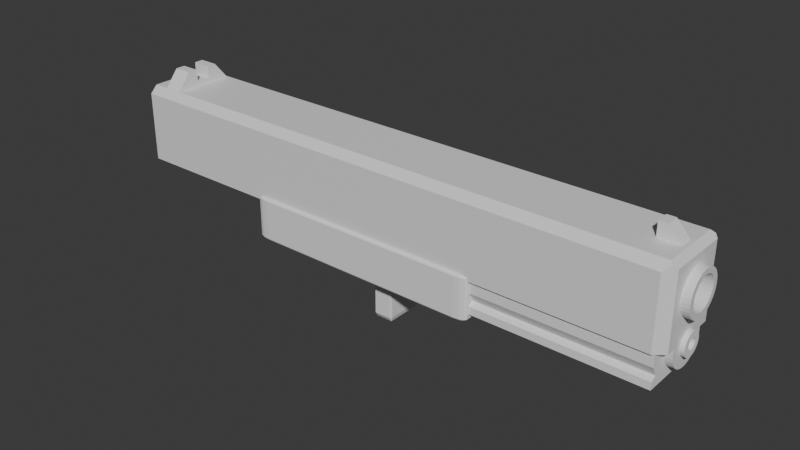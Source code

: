 # Source: glockv3.blend  (saved by Blender 4.3.34; exported with 4.5.12 LTS)
import bpy
from mathutils import Matrix  # noqa: F401  (used for matrix-valued properties, if any)

bpy.ops.wm.read_factory_settings(use_empty=True)
scene = bpy.context.scene
scene.name = 'Scene'

# ---- collections
col_collection = bpy.data.collections.new('Collection'); scene.collection.children.link(col_collection)

# ---- materials (node trees are filled in below, after node groups)
mat_material = bpy.data.materials.new('Material')
mat_material.alpha_threshold = 0.0
mat_material.roughness = 0.5
mat_material.line_color = (0.0, 0.0, 0.0, 1.0)

# ---- material node trees
mat_material.use_nodes = True; mat_material.node_tree.nodes.clear()
_N = mat_material.node_tree.nodes; _L = mat_material.node_tree.links
n0 = _N.new('ShaderNodeOutputMaterial'); n0.name = 'Material Output'; n0.location = (300, 300)
n1 = _N.new('ShaderNodeBsdfPrincipled'); n1.name = 'Principled BSDF'; n1.location = (10, 300)
n1.inputs[3].default_value = 1.45
_L.new(n1.outputs[0], n0.inputs[0])
n0.is_active_output = True

# ---- world
world_world = bpy.data.worlds.new('World'); scene.world = world_world
world_world.use_nodes = True; world_world.node_tree.nodes.clear()
_N = world_world.node_tree.nodes; _L = world_world.node_tree.links
n0 = _N.new('ShaderNodeOutputWorld'); n0.name = 'World Output'; n0.location = (300, 300)
n1 = _N.new('ShaderNodeBackground'); n1.name = 'Background'; n1.location = (10, 300)
n1.inputs[0].default_value = (0.05088, 0.05088, 0.05088, 1.0)
_L.new(n1.outputs[0], n0.inputs[0])
n0.is_active_output = True
world_world.color = (0.05088, 0.05088, 0.05088)
world_world.sun_shadow_jitter_overblur = 0.0

# ---- meshes
me_cylinder = bpy.data.meshes.new('Cylinder')
me_cylinder.from_pydata([(7.451e-09, 1.0, -1.0), (-0.009774, 0.7301, -0.5357), (7.451e-09, 1.0, 1.0), (0.1951, 0.9808, -1.0), (0.134, 0.716, -0.5357), (0.1951, 0.9808, 1.0), (0.3827, 0.9239, -1.0), (0.2722, 0.6741, -0.5357), (0.3827, 0.9239, 1.0), (0.5556, 0.8315, -1.0), (0.3996, 0.606, -0.5357), (0.5556, 0.8315, 1.0), (0.7071, 0.7071, -1.0), (0.5112, 0.5143, -0.5357), (0.7071, 0.7071, 1.0), (0.8315, 0.5556, -1.0), (0.6029, 0.4027, -0.5357), (0.8315, 0.5556, 1.0), (0.9239, 0.3827, -1.0), (0.671, 0.2753, -0.5357), (0.9239, 0.3827, 1.0), (0.9808, 0.1951, -1.0), (0.7129, 0.1371, -0.5357), (0.9808, 0.1951, 1.0), (1.0, 0.0, -1.0), (0.727, -0.006667, -0.5357), (1.0, 0.0, 1.0), (0.9808, -0.1951, -1.0), (0.7129, -0.1504, -0.5357), (0.9808, -0.1951, 1.0), (0.671, -0.2886, -0.5357), (0.9239, -0.3827, -1.0), (0.9239, -0.3827, 1.0), (0.8315, -0.5556, -1.0), (0.6029, -0.416, -0.5357), (0.8315, -0.5556, 1.0), (0.7071, -0.7071, -1.0), (0.5112, -0.5277, -0.5357), (0.7071, -0.7071, 1.0), (0.5556, -0.8315, -1.0), (0.3996, -0.6193, -0.5357), (0.5556, -0.8315, 1.0), (0.3827, -0.9239, -1.0), (0.2722, -0.6874, -0.5357), (0.3827, -0.9239, 1.0), (0.134, -0.7293, -0.5357), (0.1951, -0.9808, -1.0), (0.1951, -0.9808, 1.0), (7.451e-09, -1.0, -1.0), (-0.009774, -0.7435, -0.5357), (7.451e-09, -1.0, 1.0), (-0.1951, -0.9808, -1.0), (-0.1535, -0.7293, -0.5357), (-0.1951, -0.9808, 1.0), (-0.3827, -0.9239, -1.0), (-0.2917, -0.6874, -0.5357), (-0.3827, -0.9239, 1.0), (-0.5556, -0.8315, -1.0), (-0.4191, -0.6193, -0.5357), (-0.5556, -0.8315, 1.0), (-0.7071, -0.7071, -1.0), (-0.5308, -0.5277, -0.5357), (-0.7071, -0.7071, 1.0), (-0.8315, -0.5556, -1.0), (-0.6224, -0.416, -0.5357), (-0.8315, -0.5556, 1.0), (-0.9239, -0.3827, -1.0), (-0.6905, -0.2886, -0.5357), (-0.9239, -0.3827, 1.0), (-0.9808, -0.1951, -1.0), (-0.7324, -0.1504, -0.5357), (-0.9808, -0.1951, 1.0), (-1.0, 0.0, -1.0), (-0.7466, -0.006667, -0.5357), (-1.0, 0.0, 1.0), (-0.9808, 0.1951, -1.0), (-0.7324, 0.1371, -0.5357), (-0.9808, 0.1951, 1.0), (-0.9239, 0.3827, -1.0), (-0.6905, 0.2753, -0.5357), (-0.9239, 0.3827, 1.0), (-0.8315, 0.5556, -1.0), (-0.6224, 0.4027, -0.5357), (-0.8315, 0.5556, 1.0), (-0.7071, 0.7071, -1.0), (-0.5308, 0.5143, -0.5357), (-0.7071, 0.7071, 1.0), (-0.5556, 0.8315, -1.0), (-0.4191, 0.606, -0.5357), (-0.5556, 0.8315, 1.0), (-0.3827, 0.9239, -1.0), (-0.2917, 0.6741, -0.5357), (-0.3827, 0.9239, 1.0), (-0.1951, 0.9808, -1.0), (-0.1535, 0.716, -0.5357), (-0.1951, 0.9808, 1.0), (-0.4191, 0.606, 1.0), (-0.2917, 0.6741, 1.0), (-0.1535, 0.716, 1.0), (-0.7324, -0.1504, 1.0), (-0.6224, -0.416, 1.0), (-0.6905, -0.2886, 1.0), (0.134, -0.7293, 1.0), (0.3996, -0.6193, 1.0), (0.2722, -0.6874, 1.0), (0.6029, 0.4027, 1.0), (0.7129, 0.1371, 1.0), (0.671, 0.2753, 1.0), (-0.7466, -0.006667, 1.0), (-0.7324, 0.1371, 1.0), (-0.5308, -0.5277, 1.0), (-0.6224, 0.4027, 1.0), (-0.6905, 0.2753, 1.0), (-0.5308, 0.5143, 1.0), (-0.4191, -0.6193, 1.0), (-0.2917, -0.6874, 1.0), (-0.009774, 0.7301, 1.0), (0.2722, 0.6741, 1.0), (0.134, 0.716, 1.0), (-0.1535, -0.7293, 1.0), (-0.009774, -0.7435, 1.0), (0.3996, 0.606, 1.0), (0.6029, -0.416, 1.0), (0.7129, -0.1504, 1.0), (0.727, -0.006667, 1.0), (0.5112, -0.5277, 1.0), (0.671, -0.2886, 1.0), (0.5112, 0.5143, 1.0), (2.11, 1.812, -1.535), (-0.009774, 0.7368, -0.5357), (2.11, -1.812, -1.535), (-1.514, -1.462, -1.537), (0.134, 0.7227, -0.5357), (-1.16, -1.812, -1.537), (-1.514, 1.432, -1.537), (0.2722, 0.6807, -0.5357), (-1.095, 1.812, -1.537), (-1.468, 1.479, -1.537), (0.3996, 0.6126, -0.5357), (1.946, -1.812, 0.9243), (-1.324, -1.812, 0.9224), (0.5112, 0.521, -0.5357), (1.943, -1.437, 0.9661), (1.946, 1.812, 0.9277), (0.6029, 0.4094, -0.5357), (1.943, 1.421, 0.9661), (-1.259, 1.812, 0.9259), (0.671, 0.282, -0.5357), (-1.679, 1.432, 0.935), (-1.679, -1.462, 0.935), (0.7129, 0.1437, -0.5357), (-1.432, -1.437, 0.9641), (-1.432, 1.421, 0.9641), (0.727, 6.767e-07, -0.5357), (-1.565, -1.576, 0.9485), (0.7129, -0.1437, -0.5357), (-1.633, 1.479, 0.9404), (-1.546, 1.558, 0.9507), (0.671, -0.282, -0.5357), (0.6029, -0.4094, -0.5357), (0.5112, -0.521, -0.5357), (0.3996, -0.6126, -0.5357), (0.2722, -0.6807, -0.5357), (0.134, -0.7227, -0.5357), (-0.009774, -0.7368, -0.5357), (-0.1535, -0.7227, -0.5357), (-0.2917, -0.6807, -0.5357), (-0.4191, -0.6126, -0.5357), (-0.5308, -0.521, -0.5357), (-0.6224, -0.4094, -0.5357), (-0.6905, -0.282, -0.5357), (-0.7324, -0.1437, -0.5357), (-0.7466, 8.748e-07, -0.5357), (-0.7324, 0.1437, -0.5357), (-0.6905, 0.282, -0.5357), (-0.6224, 0.4094, -0.5357), (-0.5308, 0.521, -0.5357), (-0.4191, 0.6126, -0.5357), (-0.2917, 0.6807, -0.5357), (-0.1535, 0.7227, -0.5357), (-0.009774, -0.7368, 0.9649), (0.134, -0.7227, 0.965), (-0.1535, -0.7227, 0.9648), (0.3996, -0.6126, 0.9652), (-0.2917, -0.6807, 0.9648), (0.2722, -0.6807, 0.9651), (-0.4191, -0.6126, 0.9647), (0.671, -0.282, 0.9653), (0.6029, -0.4094, 0.9653), (0.727, -1.493e-06, 0.9654), (0.671, 0.282, 0.9653), (0.7129, 0.1437, 0.9653), (0.7129, -0.1437, 0.9653), (0.5112, -0.521, 0.9652), (-0.5308, -0.521, 0.9646), (-0.6905, -0.282, 0.9645), (-0.6224, -0.4094, 0.9646), (-0.7324, -0.1437, 0.9645), (-0.7324, 0.1437, 0.9645), (-0.7466, -1.294e-06, 0.9645), (-0.6905, 0.282, 0.9645), (0.5112, 0.521, 0.9652), (-0.4191, 0.6126, 0.9647), (0.3996, 0.6126, 0.9652), (-0.5308, 0.521, 0.9646), (-0.009774, 0.7368, 0.9649), (-0.1535, 0.7227, 0.9648), (0.2722, 0.6807, 0.9651), (0.134, 0.7227, 0.965), (-0.2917, 0.6807, 0.9648), (0.6029, 0.4094, 0.9653), (-0.6224, 0.4094, 0.9646), (2.243, 0.9968, -0.3626), (2.18, 0.9968, 0.9659), (2.438, 0.9777, -0.3625), (2.374, 0.9777, 0.966), (2.625, 0.9209, -0.3624), (2.561, 0.9209, 0.966), (2.797, 0.8288, -0.3623), (2.734, 0.8288, 0.9661), (2.948, 0.7048, -0.3623), (2.885, 0.7048, 0.9662), (3.072, 0.5538, -0.3622), (3.009, 0.5538, 0.9662), (3.164, 0.3815, -0.3622), (3.101, 0.3815, 0.9663), (3.221, 0.1945, -0.3621), (3.157, 0.1945, 0.9663), (3.24, -7.34e-07, -0.3621), (3.176, -7.338e-07, 0.9663), (3.221, -0.1945, -0.3621), (3.157, -0.1945, 0.9663), (3.164, -0.3815, -0.3622), (3.101, -0.3815, 0.9663), (3.072, -0.5538, -0.3622), (3.009, -0.5538, 0.9662), (2.948, -0.7049, -0.3623), (2.885, -0.7049, 0.9662), (2.797, -0.8288, -0.3623), (2.734, -0.8288, 0.9661), (2.625, -0.9209, -0.3624), (2.561, -0.9209, 0.966), (2.438, -0.9777, -0.3625), (2.374, -0.9777, 0.966), (2.243, -0.9968, -0.3626), (2.18, -0.9968, 0.9659), (2.049, -0.9777, -0.3626), (1.985, -0.9777, 0.9658), (1.862, -0.9209, -0.3627), (1.798, -0.9209, 0.9657), (1.69, -0.8288, -0.3628), (1.626, -0.8288, 0.9657), (1.539, -0.7049, -0.3629), (1.475, -0.7049, 0.9656), (1.415, -0.5538, -0.3629), (1.351, -0.5538, 0.9655), (1.323, -0.3815, -0.3629), (1.259, -0.3815, 0.9655), (1.266, -0.1945, -0.363), (1.202, -0.1945, 0.9655), (1.247, -7.328e-07, -0.363), (1.183, -7.326e-07, 0.9655), (1.266, 0.1945, -0.363), (1.202, 0.1945, 0.9655), (1.323, 0.3815, -0.3629), (1.259, 0.3815, 0.9655), (1.415, 0.5538, -0.3629), (1.351, 0.5538, 0.9655), (1.539, 0.7048, -0.3629), (1.475, 0.7048, 0.9656), (1.69, 0.8288, -0.3628), (1.626, 0.8288, 0.9657), (1.862, 0.9209, -0.3627), (1.798, 0.9209, 0.9657), (2.049, 0.9777, -0.3626), (1.985, 0.9777, 0.9658), (2.268, -0.9973, -0.3398), (1.561, -0.9973, -0.3402), (2.268, 0.9973, -0.3398), (1.561, 0.9973, -0.3402), (2.18, -0.9973, 0.9657), (1.474, -0.9973, 0.9653), (2.18, 0.9973, 0.9657), (1.474, 0.9973, 0.9653)], [], [(0, 2, 5, 3), (3, 5, 8, 6), (6, 8, 11, 9), (9, 11, 14, 12), (12, 14, 17, 15), (15, 17, 20, 18), (18, 20, 23, 21), (21, 23, 26, 24), (24, 26, 29, 27), (27, 29, 32, 31), (31, 32, 35, 33), (33, 35, 38, 36), (36, 38, 41, 39), (39, 41, 44, 42), (42, 44, 47, 46), (46, 47, 50, 48), (48, 50, 53, 51), (51, 53, 56, 54), (54, 56, 59, 57), (57, 59, 62, 60), (60, 62, 65, 63), (63, 65, 68, 66), (66, 68, 71, 69), (69, 71, 74, 72), (72, 74, 77, 75), (75, 77, 80, 78), (78, 80, 83, 81), (81, 83, 86, 84), (84, 86, 89, 87), (87, 89, 92, 90), (101, 68, 65, 62, 59, 56, 115, 114, 110, 100), (115, 56, 53, 50, 47, 44, 41, 38, 35, 32, 29, 26, 23, 20, 17, 14, 11, 8, 5, 2, 95, 92, 89, 86, 83, 80, 77, 74, 71, 68, 101, 99, 108, 109, 112, 111, 113, 96, 97, 98, 116, 118, 117, 121, 127, 105, 107, 106, 124, 123, 126, 122, 125, 103, 104, 102, 120, 119), (90, 92, 95, 93), (93, 95, 2, 0), (93, 0, 3, 6, 9, 12, 15, 18, 21, 24, 27, 31, 33, 36, 39, 42, 46, 48, 51, 54, 57, 60, 63, 66, 69, 72, 75, 78, 81, 84, 87, 90), (1, 4, 118, 116), (118, 4, 7, 117), (117, 7, 10, 121), (121, 10, 13, 127), (13, 16, 105, 127), (16, 19, 107, 105), (19, 22, 106, 107), (22, 25, 124, 106), (25, 28, 123, 124), (28, 30, 126, 123), (30, 34, 122, 126), (34, 37, 125, 122), (37, 40, 103, 125), (40, 43, 104, 103), (43, 45, 102, 104), (45, 49, 120, 102), (49, 52, 119, 120), (52, 55, 115, 119), (55, 58, 114, 115), (58, 61, 110, 114), (110, 61, 64, 100), (100, 64, 67, 101), (101, 67, 70, 99), (99, 70, 73, 108), (108, 73, 76, 109), (109, 76, 79, 112), (112, 79, 82, 111), (111, 82, 85, 113), (113, 85, 88, 96), (96, 88, 91, 97), (97, 91, 94, 98), (98, 94, 1, 116), (70, 67, 64, 61, 58, 55, 52, 49, 45, 43, 40, 37, 34, 30, 28, 25, 22, 19, 16, 13, 10, 7, 4, 1, 94, 91, 88, 85, 82, 79, 76, 73), (134, 131, 149, 148), (133, 130, 139, 140), (137, 136, 128, 130, 133, 131, 134), (143, 145, 142, 139, 130, 128), (194, 151, 142, 145, 152, 204, 202, 209, 206, 205, 208, 207, 203, 201, 210, 190, 191, 189, 192, 187, 188, 193, 183, 185, 181, 180, 182, 184, 186), (204, 152, 151, 194, 196, 195, 197, 199, 198, 200, 211), (143, 128, 136, 146), (149, 131, 133, 140, 154), (156, 137, 134, 148), (156, 157, 146, 136, 137), (151, 154, 140, 139, 142), (157, 152, 145, 143, 146), (156, 148, 149, 154, 151, 152, 157), (129, 132, 208, 205), (132, 135, 207, 208), (135, 138, 203, 207), (138, 141, 201, 203), (141, 144, 210, 201), (144, 147, 190, 210), (147, 150, 191, 190), (150, 153, 189, 191), (153, 155, 192, 189), (155, 158, 187, 192), (158, 159, 188, 187), (159, 160, 193, 188), (160, 161, 183, 193), (161, 162, 185, 183), (162, 163, 181, 185), (163, 164, 180, 181), (164, 165, 182, 180), (165, 166, 184, 182), (166, 167, 186, 184), (167, 168, 194, 186), (168, 169, 196, 194), (169, 170, 195, 196), (170, 171, 197, 195), (171, 172, 199, 197), (172, 173, 198, 199), (173, 174, 200, 198), (174, 175, 211, 200), (175, 176, 204, 211), (176, 177, 202, 204), (177, 178, 209, 202), (178, 179, 206, 209), (179, 129, 205, 206), (171, 170, 169, 168, 167, 166, 165, 164, 163, 162, 161, 160, 159, 158, 155, 153, 150, 147, 144, 141, 138, 135, 132, 129, 179, 178, 177, 176, 175, 174, 173, 172), (212, 213, 215, 214), (214, 215, 217, 216), (216, 217, 219, 218), (218, 219, 221, 220), (220, 221, 223, 222), (222, 223, 225, 224), (224, 225, 227, 226), (226, 227, 229, 228), (228, 229, 231, 230), (230, 231, 233, 232), (232, 233, 235, 234), (234, 235, 237, 236), (236, 237, 239, 238), (238, 239, 241, 240), (240, 241, 243, 242), (242, 243, 245, 244), (244, 245, 247, 246), (246, 247, 249, 248), (248, 249, 251, 250), (250, 251, 253, 252), (252, 253, 255, 254), (254, 255, 257, 256), (256, 257, 259, 258), (258, 259, 261, 260), (260, 261, 263, 262), (262, 263, 265, 264), (264, 265, 267, 266), (266, 267, 269, 268), (268, 269, 271, 270), (270, 271, 273, 272), (215, 213, 275, 273, 271, 269, 267, 265, 263, 261, 259, 257, 255, 253, 251, 249, 247, 245, 243, 241, 239, 237, 235, 233, 231, 229, 227, 225, 223, 221, 219, 217), (272, 273, 275, 274), (274, 275, 213, 212), (212, 214, 216, 218, 220, 222, 224, 226, 228, 230, 232, 234, 236, 238, 240, 242, 244, 246, 248, 250, 252, 254, 256, 258, 260, 262, 264, 266, 268, 270, 272, 274), (276, 277, 279, 278), (278, 279, 283, 282), (282, 283, 281, 280), (280, 281, 277, 276), (278, 282, 280, 276), (283, 279, 277, 281)])
_uv = me_cylinder.uv_layers.new(name='UVMap')
_uv.uv.foreach_set('vector', [1.0, 0.5, 1.0, 1.0, 0.9688, 1.0, 0.9688, 0.5, 0.9688, 0.5, 0.9688, 1.0, 0.9375, 1.0, 0.9375, 0.5, 0.9375, 0.5, 0.9375, 1.0, 0.9062, 1.0, 0.9062, 0.5, 0.9062, 0.5, 0.9062, 1.0, 0.875, 1.0, 0.875, 0.5, 0.875, 0.5, 0.875, 1.0, 0.8438, 1.0, 0.8438, 0.5, 0.8438, 0.5, 0.8438, 1.0, 0.8125, 1.0, 0.8125, 0.5, 0.8125, 0.5, 0.8125, 1.0, 0.7812, 1.0, 0.7812, 0.5, 0.7812, 0.5, 0.7812, 1.0, 0.75, 1.0, 0.75, 0.5, 0.75, 0.5, 0.75, 1.0, 0.7188, 1.0, 0.7188, 0.5, 0.7188, 0.5, 0.7188, 1.0, 0.6875, 1.0, 0.6875, 0.5, 0.6875, 0.5, 0.6875, 1.0, 0.6562, 1.0, 0.6562, 0.5, 0.6562, 0.5, 0.6562, 1.0, 0.625, 1.0, 0.625, 0.5, 0.625, 0.5, 0.625, 1.0, 0.5938, 1.0, 0.5938, 0.5, 0.5938, 0.5, 0.5938, 1.0, 0.5625, 1.0, 0.5625, 0.5, 0.5625, 0.5, 0.5625, 1.0, 0.5312, 1.0, 0.5312, 0.5, 0.5312, 0.5, 0.5312, 1.0, 0.5, 1.0, 0.5, 0.5, 0.5, 0.5, 0.5, 1.0, 0.4688, 1.0, 0.4688, 0.5, 0.4688, 0.5, 0.4688, 1.0, 0.4375, 1.0, 0.4375, 0.5, 0.4375, 0.5, 0.4375, 1.0, 0.4062, 1.0, 0.4062, 0.5, 0.4062, 0.5, 0.4062, 1.0, 0.375, 1.0, 0.375, 0.5, 0.375, 0.5, 0.375, 1.0, 0.3438, 1.0, 0.3438, 0.5, 0.3438, 0.5, 0.3438, 1.0, 0.3125, 1.0, 0.3125, 0.5, 0.3125, 0.5, 0.3125, 1.0, 0.2812, 1.0, 0.2812, 0.5, 0.2812, 0.5, 0.2812, 1.0, 0.25, 1.0, 0.25, 0.5, 0.25, 0.5, 0.25, 1.0, 0.2188, 1.0, 0.2188, 0.5, 0.2188, 0.5, 0.2188, 1.0, 0.1875, 1.0, 0.1875, 0.5, 0.1875, 0.5, 0.1875, 1.0, 0.1562, 1.0, 0.1562, 0.5, 0.1562, 0.5, 0.1562, 1.0, 0.125, 1.0, 0.125, 0.5, 0.125, 0.5, 0.125, 1.0, 0.09375, 1.0, 0.09375, 0.5, 0.09375, 0.5, 0.09375, 1.0, 0.0625, 1.0, 0.0625, 0.5, 0.08428, 0.1807, 0.02827, 0.1582, 0.05045, 0.1167, 0.08029, 0.08029, 0.1167, 0.05045, 0.1582, 0.02827, 0.18, 0.08503, 0.1494, 0.1014, 0.1226, 0.1234, 0.1006, 0.1502, 0.18, 0.08503, 0.1582, 0.02827, 0.2032, 0.01461, 0.25, 0.01, 0.2968, 0.01461, 0.3418, 0.02827, 0.3833, 0.05045, 0.4197, 0.08029, 0.4496, 0.1167, 0.4717, 0.1582, 0.4854, 0.2032, 0.49, 0.25, 0.4854, 0.2968, 0.4717, 0.3418, 0.4496, 0.3833, 0.4197, 0.4197, 0.3833, 0.4496, 0.3418, 0.4717, 0.2968, 0.4854, 0.25, 0.49, 0.2032, 0.4854, 0.1582, 0.4717, 0.1167, 0.4496, 0.08029, 0.4197, 0.05045, 0.3833, 0.02827, 0.3418, 0.01461, 0.2968, 0.01, 0.25, 0.01461, 0.2032, 0.02827, 0.1582, 0.08428, 0.1807, 0.07422, 0.2139, 0.07082, 0.2484, 0.07422, 0.2829, 0.08428, 0.3161, 0.1006, 0.3466, 0.1226, 0.3734, 0.1494, 0.3954, 0.18, 0.4118, 0.2132, 0.4218, 0.2477, 0.4252, 0.2822, 0.4218, 0.3153, 0.4118, 0.3459, 0.3954, 0.3727, 0.3734, 0.3947, 0.3466, 0.411, 0.3161, 0.4211, 0.2829, 0.4245, 0.2484, 0.4211, 0.2139, 0.411, 0.1807, 0.3947, 0.1502, 0.3727, 0.1234, 0.3459, 0.1014, 0.3153, 0.08503, 0.2822, 0.07496, 0.2477, 0.07156, 0.2132, 0.07496, 0.0625, 0.5, 0.0625, 1.0, 0.03125, 1.0, 0.03125, 0.5, 0.03125, 0.5, 0.03125, 1.0, 0.0, 1.0, 0.0, 0.5, 0.7032, 0.4854, 0.75, 0.49, 0.7968, 0.4854, 0.8418, 0.4717, 0.8833, 0.4496, 0.9197, 0.4197, 0.9496, 0.3833, 0.9717, 0.3418, 0.9854, 0.2968, 0.99, 0.25, 0.9854, 0.2032, 0.9717, 0.1582, 0.9496, 0.1167, 0.9197, 0.08029, 0.8833, 0.05045, 0.8418, 0.02827, 0.7968, 0.01461, 0.75, 0.01, 0.7032, 0.01461, 0.6582, 0.02827, 0.6167, 0.05045, 0.5803, 0.08029, 0.5504, 0.1167, 0.5283, 0.1582, 0.5146, 0.2032, 0.51, 0.25, 0.5146, 0.2968, 0.5283, 0.3418, 0.5504, 0.3833, 0.5803, 0.4197, 0.6167, 0.4496, 0.6582, 0.4717, 1.0, 0.5, 0.9688, 0.5, 0.9688, 0.9931, 1.0, 0.9931, 0.9688, 0.9931, 0.9688, 0.5, 0.9375, 0.5, 0.9375, 0.9931, 0.9375, 0.9931, 0.9375, 0.5, 0.9062, 0.5, 0.9062, 0.9931, 0.9062, 0.9931, 0.9062, 0.5, 0.875, 0.5, 0.875, 0.9931, 0.875, 0.5, 0.8438, 0.5, 0.8438, 0.9931, 0.875, 0.9931, 0.8438, 0.5, 0.8125, 0.5, 0.8125, 0.9931, 0.8438, 0.9931, 0.8125, 0.5, 0.7812, 0.5, 0.7812, 0.9931, 0.8125, 0.9931, 0.7812, 0.5, 0.75, 0.5, 0.75, 0.9931, 0.7812, 0.9931, 0.75, 0.5, 0.7188, 0.5, 0.7188, 0.9931, 0.75, 0.9931, 0.7188, 0.5, 0.6875, 0.5, 0.6875, 0.9931, 0.7188, 0.9931, 0.6875, 0.5, 0.6562, 0.5, 0.6562, 0.9931, 0.6875, 0.9931, 0.6562, 0.5, 0.625, 0.5, 0.625, 0.9931, 0.6562, 0.9931, 0.625, 0.5, 0.5938, 0.5, 0.5938, 0.9931, 0.625, 0.9931, 0.5938, 0.5, 0.5625, 0.5, 0.5625, 0.9931, 0.5938, 0.9931, 0.5625, 0.5, 0.5312, 0.5, 0.5312, 0.9931, 0.5625, 0.9931, 0.5312, 0.5, 0.5, 0.5, 0.5, 0.9931, 0.5312, 0.9931, 0.5, 0.5, 0.4688, 0.5, 0.4688, 0.9931, 0.5, 0.9931, 0.4688, 0.5, 0.4375, 0.5, 0.4375, 0.9931, 0.4688, 0.9931, 0.4375, 0.5, 0.4062, 0.5, 0.4062, 0.9931, 0.4375, 0.9931, 0.4062, 0.5, 0.375, 0.5, 0.375, 0.9931, 0.4062, 0.9931, 0.375, 0.9931, 0.375, 0.5, 0.3438, 0.5, 0.3438, 0.9931, 0.3438, 0.9931, 0.3438, 0.5, 0.3125, 0.5, 0.3125, 0.9931, 0.3125, 0.9931, 0.3125, 0.5, 0.2812, 0.5, 0.2812, 0.9931, 0.2812, 0.9931, 0.2812, 0.5, 0.25, 0.5, 0.25, 0.9931, 0.25, 0.9931, 0.25, 0.5, 0.2188, 0.5, 0.2188, 0.9931, 0.2188, 0.9931, 0.2188, 0.5, 0.1875, 0.5, 0.1875, 0.9931, 0.1875, 0.9931, 0.1875, 0.5, 0.1562, 0.5, 0.1562, 0.9931, 0.1562, 0.9931, 0.1562, 0.5, 0.125, 0.5, 0.125, 0.9931, 0.125, 0.9931, 0.125, 0.5, 0.09375, 0.5, 0.09375, 0.9931, 0.09375, 0.9931, 0.09375, 0.5, 0.0625, 0.5, 0.0625, 0.9931, 0.0625, 0.9931, 0.0625, 0.5, 0.03125, 0.5, 0.03125, 0.9931, 0.03125, 0.9931, 0.03125, 0.5, 0.0, 0.5, 0.0, 0.9931, 0.5146, 0.2032, 0.5283, 0.1582, 0.5504, 0.1167, 0.5803, 0.08029, 0.6167, 0.05045, 0.6582, 0.02827, 0.7032, 0.01461, 0.75, 0.01, 0.7968, 0.01461, 0.8418, 0.02827, 0.8833, 0.05045, 0.9197, 0.08029, 0.9496, 0.1167, 0.9717, 0.1582, 0.9854, 0.2032, 0.99, 0.25, 0.9854, 0.2968, 0.9717, 0.3418, 0.9496, 0.3833, 0.9197, 0.4197, 0.8833, 0.4496, 0.8418, 0.4717, 0.7968, 0.4854, 0.75, 0.49, 0.7032, 0.4854, 0.6582, 0.4717, 0.6167, 0.4496, 0.5803, 0.4197, 0.5504, 0.3833, 0.5283, 0.3418, 0.5146, 0.2968, 0.51, 0.25, 0.875, 0.5262, 0.875, 0.7258, 0.6279, 0.7258, 0.6279, 0.5262, 0.6006, 1.0, 0.375, 1.0, 0.375, 0.7542, 0.6006, 0.7542, 0.6218, 0.227, 0.5961, 0.25, 0.375, 0.25, 0.375, 0.0, 0.6006, 0.0, 0.625, 0.02418, 0.625, 0.2238, 0.3712, 0.5, 0.375, 0.527, 0.375, 0.7241, 0.3708, 0.75, 0.125, 0.75, 0.125, 0.5, 0.5457, 0.6609, 0.6078, 0.7241, 0.375, 0.7241, 0.375, 0.527, 0.6078, 0.527, 0.5457, 0.5891, 0.538, 0.5827, 0.5292, 0.5781, 0.5196, 0.5752, 0.5097, 0.5742, 0.4998, 0.5752, 0.4903, 0.5781, 0.4815, 0.5827, 0.4738, 0.5891, 0.4674, 0.5968, 0.4628, 0.6056, 0.4599, 0.6151, 0.4589, 0.625, 0.4599, 0.6349, 0.4628, 0.6444, 0.4674, 0.6532, 0.4738, 0.6609, 0.4815, 0.6673, 0.4903, 0.6719, 0.4998, 0.6748, 0.5097, 0.6758, 0.5196, 0.6748, 0.5292, 0.6719, 0.538, 0.6673, 0.5457, 0.5891, 0.6078, 0.527, 0.6078, 0.7241, 0.5457, 0.6609, 0.552, 0.6532, 0.5567, 0.6444, 0.5596, 0.6349, 0.5605, 0.625, 0.5596, 0.6151, 0.5567, 0.6056, 0.552, 0.5968, 0.375, 0.4962, 0.375, 0.25, 0.5961, 0.25, 0.5961, 0.4962, 0.5319, 0.4407, 0.5319, 0.3034, 0.4976, 0.3034, 0.4976, 0.44, 0.5207, 0.4414, 0.316, 0.6539, 0.1784, 0.6539, 0.1784, 0.6584, 0.3157, 0.6584, 0.316, 0.6448, 0.3165, 0.6367, 0.3152, 0.6103, 0.1784, 0.6103, 0.1784, 0.6448, 0.5126, 0.5956, 0.5167, 0.5811, 0.5093, 0.5565, 0.4068, 0.5565, 0.4068, 0.5956, 0.5162, 0.4184, 0.5126, 0.4053, 0.4068, 0.4053, 0.4068, 0.4431, 0.5072, 0.4431, 0.3127, 0.523, 0.3076, 0.5262, 0.3076, 0.7258, 0.3203, 0.7337, 0.335, 0.7241, 0.335, 0.527, 0.3224, 0.5176, 1.0, 0.5, 0.9688, 0.5, 0.9688, 0.9819, 1.0, 0.9818, 0.9688, 0.5, 0.9375, 0.5, 0.9375, 0.9819, 0.9688, 0.9819, 0.9375, 0.5, 0.9062, 0.5, 0.9062, 0.9819, 0.9375, 0.9819, 0.9062, 0.5, 0.875, 0.5, 0.875, 0.9819, 0.9062, 0.9819, 0.875, 0.5, 0.8438, 0.5, 0.8438, 0.9819, 0.875, 0.9819, 0.8438, 0.5, 0.8125, 0.5, 0.8125, 0.982, 0.8438, 0.9819, 0.8125, 0.5, 0.7812, 0.5, 0.7812, 0.982, 0.8125, 0.982, 0.7812, 0.5, 0.75, 0.5, 0.75, 0.982, 0.7812, 0.982, 0.75, 0.5, 0.7188, 0.5, 0.7188, 0.982, 0.75, 0.982, 0.7188, 0.5, 0.6875, 0.5, 0.6875, 0.982, 0.7188, 0.982, 0.6875, 0.5, 0.6562, 0.5, 0.6562, 0.9819, 0.6875, 0.982, 0.6562, 0.5, 0.625, 0.5, 0.625, 0.9819, 0.6562, 0.9819, 0.625, 0.5, 0.5938, 0.5, 0.5938, 0.9819, 0.625, 0.9819, 0.5938, 0.5, 0.5625, 0.5, 0.5625, 0.9819, 0.5938, 0.9819, 0.5625, 0.5, 0.5312, 0.5, 0.5312, 0.9819, 0.5625, 0.9819, 0.5312, 0.5, 0.5, 0.5, 0.5, 0.9818, 0.5312, 0.9819, 0.5, 0.5, 0.4688, 0.5, 0.4688, 0.9818, 0.5, 0.9818, 0.4688, 0.5, 0.4375, 0.5, 0.4375, 0.9818, 0.4688, 0.9818, 0.4375, 0.5, 0.4062, 0.5, 0.4062, 0.9818, 0.4375, 0.9818, 0.4062, 0.5, 0.375, 0.5, 0.375, 0.9817, 0.4062, 0.9818, 0.375, 0.5, 0.3438, 0.5, 0.3438, 0.9817, 0.375, 0.9817, 0.3438, 0.5, 0.3125, 0.5, 0.3125, 0.9817, 0.3438, 0.9817, 0.3125, 0.5, 0.2812, 0.5, 0.2812, 0.9817, 0.3125, 0.9817, 0.2812, 0.5, 0.25, 0.5, 0.25, 0.9817, 0.2812, 0.9817, 0.25, 0.5, 0.2188, 0.5, 0.2188, 0.9817, 0.25, 0.9817, 0.2188, 0.5, 0.1875, 0.5, 0.1875, 0.9817, 0.2188, 0.9817, 0.1875, 0.5, 0.1562, 0.5, 0.1562, 0.9817, 0.1875, 0.9817, 0.1562, 0.5, 0.125, 0.5, 0.125, 0.9817, 0.1562, 0.9817, 0.125, 0.5, 0.09375, 0.5, 0.09375, 0.9818, 0.125, 0.9817, 0.09375, 0.5, 0.0625, 0.5, 0.0625, 0.9818, 0.09375, 0.9818, 0.0625, 0.5, 0.03125, 0.5, 0.03125, 0.9818, 0.0625, 0.9818, 0.03125, 0.5, 0.0, 0.5, 0.0, 0.9818, 0.03125, 0.9818, 0.5146, 0.2032, 0.5283, 0.1582, 0.5504, 0.1167, 0.5803, 0.08029, 0.6167, 0.05045, 0.6582, 0.02827, 0.7032, 0.01461, 0.75, 0.01, 0.7968, 0.01461, 0.8418, 0.02827, 0.8833, 0.05045, 0.9197, 0.08029, 0.9496, 0.1167, 0.9717, 0.1582, 0.9854, 0.2032, 0.99, 0.25, 0.9854, 0.2968, 0.9717, 0.3418, 0.9496, 0.3833, 0.9197, 0.4197, 0.8833, 0.4496, 0.8418, 0.4717, 0.7968, 0.4854, 0.75, 0.49, 0.7032, 0.4854, 0.6582, 0.4717, 0.6167, 0.4496, 0.5803, 0.4197, 0.5504, 0.3833, 0.5283, 0.3418, 0.5146, 0.2968, 0.51, 0.25, 1.0, 0.5, 1.0, 1.0, 0.9688, 1.0, 0.9688, 0.5, 0.9688, 0.5, 0.9688, 1.0, 0.9375, 1.0, 0.9375, 0.5, 0.9375, 0.5, 0.9375, 1.0, 0.9062, 1.0, 0.9062, 0.5, 0.9062, 0.5, 0.9062, 1.0, 0.875, 1.0, 0.875, 0.5, 0.875, 0.5, 0.875, 1.0, 0.8438, 1.0, 0.8438, 0.5, 0.8438, 0.5, 0.8438, 1.0, 0.8125, 1.0, 0.8125, 0.5, 0.8125, 0.5, 0.8125, 1.0, 0.7812, 1.0, 0.7812, 0.5, 0.7812, 0.5, 0.7812, 1.0, 0.75, 1.0, 0.75, 0.5, 0.75, 0.5, 0.75, 1.0, 0.7188, 1.0, 0.7188, 0.5, 0.7188, 0.5, 0.7188, 1.0, 0.6875, 1.0, 0.6875, 0.5, 0.6875, 0.5, 0.6875, 1.0, 0.6562, 1.0, 0.6562, 0.5, 0.6562, 0.5, 0.6562, 1.0, 0.625, 1.0, 0.625, 0.5, 0.625, 0.5, 0.625, 1.0, 0.5938, 1.0, 0.5938, 0.5, 0.5938, 0.5, 0.5938, 1.0, 0.5625, 1.0, 0.5625, 0.5, 0.5625, 0.5, 0.5625, 1.0, 0.5312, 1.0, 0.5312, 0.5, 0.5312, 0.5, 0.5312, 1.0, 0.5, 1.0, 0.5, 0.5, 0.5, 0.5, 0.5, 1.0, 0.4688, 1.0, 0.4688, 0.5, 0.4688, 0.5, 0.4688, 1.0, 0.4375, 1.0, 0.4375, 0.5, 0.4375, 0.5, 0.4375, 1.0, 0.4062, 1.0, 0.4062, 0.5, 0.4062, 0.5, 0.4062, 1.0, 0.375, 1.0, 0.375, 0.5, 0.375, 0.5, 0.375, 1.0, 0.3438, 1.0, 0.3438, 0.5, 0.3438, 0.5, 0.3438, 1.0, 0.3125, 1.0, 0.3125, 0.5, 0.3125, 0.5, 0.3125, 1.0, 0.2812, 1.0, 0.2812, 0.5, 0.2812, 0.5, 0.2812, 1.0, 0.25, 1.0, 0.25, 0.5, 0.25, 0.5, 0.25, 1.0, 0.2188, 1.0, 0.2188, 0.5, 0.2188, 0.5, 0.2188, 1.0, 0.1875, 1.0, 0.1875, 0.5, 0.1875, 0.5, 0.1875, 1.0, 0.1562, 1.0, 0.1562, 0.5, 0.1562, 0.5, 0.1562, 1.0, 0.125, 1.0, 0.125, 0.5, 0.125, 0.5, 0.125, 1.0, 0.09375, 1.0, 0.09375, 0.5, 0.09375, 0.5, 0.09375, 1.0, 0.0625, 1.0, 0.0625, 0.5, 0.2968, 0.4854, 0.25, 0.49, 0.2032, 0.4854, 0.1582, 0.4717, 0.1167, 0.4496, 0.08029, 0.4197, 0.05045, 0.3833, 0.02827, 0.3418, 0.01461, 0.2968, 0.01, 0.25, 0.01461, 0.2032, 0.02827, 0.1582, 0.05045, 0.1167, 0.08029, 0.08029, 0.1167, 0.05045, 0.1582, 0.02827, 0.2032, 0.01461, 0.25, 0.01, 0.2968, 0.01461, 0.3418, 0.02827, 0.3833, 0.05045, 0.4197, 0.08029, 0.4496, 0.1167, 0.4717, 0.1582, 0.4854, 0.2032, 0.49, 0.25, 0.4854, 0.2968, 0.4717, 0.3418, 0.4496, 0.3833, 0.4197, 0.4197, 0.3833, 0.4496, 0.3418, 0.4717, 0.0625, 0.5, 0.0625, 1.0, 0.03125, 1.0, 0.03125, 0.5, 0.03125, 0.5, 0.03125, 1.0, 0.0, 1.0, 0.0, 0.5, 0.75, 0.49, 0.7968, 0.4854, 0.8418, 0.4717, 0.8833, 0.4496, 0.9197, 0.4197, 0.9496, 0.3833, 0.9717, 0.3418, 0.9854, 0.2968, 0.99, 0.25, 0.9854, 0.2032, 0.9717, 0.1582, 0.9496, 0.1167, 0.9197, 0.08029, 0.8833, 0.05045, 0.8418, 0.02827, 0.7968, 0.01461, 0.75, 0.01, 0.7032, 0.01461, 0.6582, 0.02827, 0.6167, 0.05045, 0.5803, 0.08029, 0.5504, 0.1167, 0.5283, 0.1582, 0.5146, 0.2032, 0.51, 0.25, 0.5146, 0.2968, 0.5283, 0.3418, 0.5504, 0.3833, 0.5803, 0.4197, 0.6167, 0.4496, 0.6582, 0.4717, 0.7032, 0.4854, 0.375, 0.0, 0.625, 0.0, 0.625, 0.25, 0.375, 0.25, 0.375, 0.25, 0.625, 0.25, 0.625, 0.5, 0.375, 0.5, 0.375, 0.5, 0.625, 0.5, 0.625, 0.75, 0.375, 0.75, 0.375, 0.75, 0.625, 0.75, 0.625, 1.0, 0.375, 1.0, 0.125, 0.5, 0.375, 0.5, 0.375, 0.75, 0.125, 0.75, 0.625, 0.5, 0.875, 0.5, 0.875, 0.75, 0.625, 0.75])
me_cylinder.materials.append(mat_material)
me_cylinder.update()
me_cylinder_005 = bpy.data.meshes.new('Cylinder.005')
me_cylinder_005.from_pydata([(2.161e-07, 1.0, -1.0), (-0.001691, 0.4736, 0.2788), (2.161e-07, 1.0, 1.0), (0.1951, 0.9808, -1.0), (0.09071, 0.4645, 0.2788), (0.1951, 0.9808, 1.0), (0.3827, 0.9239, -1.0), (0.1796, 0.4376, 0.2788), (0.3827, 0.9239, 1.0), (0.5556, 0.8315, -1.0), (0.2614, 0.3938, 0.2788), (0.5556, 0.8315, 1.0), (0.7071, 0.7071, -1.0), (0.3332, 0.3349, 0.2788), (0.7071, 0.7071, 1.0), (0.8315, 0.5556, -1.0), (0.3921, 0.2631, 0.2788), (0.8315, 0.5556, 1.0), (0.9239, 0.3827, -1.0), (0.4359, 0.1813, 0.2788), (0.9239, 0.3827, 1.0), (0.9808, 0.1951, -1.0), (0.4628, 0.0924, 0.2788), (0.9808, 0.1951, 1.0), (1.0, 0.0, -1.0), (0.4719, 0.0, 0.2788), (1.0, 0.0, 1.0), (0.9808, -0.1951, -1.0), (0.4628, -0.0924, 0.2788), (0.9808, -0.1951, 1.0), (0.4359, -0.1813, 0.2788), (0.9239, -0.3827, -1.0), (0.9239, -0.3827, 1.0), (0.8315, -0.5556, -1.0), (0.3921, -0.2631, 0.2788), (0.8315, -0.5556, 1.0), (0.7071, -0.7071, -1.0), (0.3332, -0.3349, 0.2788), (0.7071, -0.7071, 1.0), (0.5556, -0.8315, -1.0), (0.2614, -0.3938, 0.2788), (0.5556, -0.8315, 1.0), (0.3827, -0.9239, -1.0), (0.1796, -0.4376, 0.2788), (0.3827, -0.9239, 1.0), (0.09071, -0.4645, 0.2788), (0.1951, -0.9808, -1.0), (0.1951, -0.9808, 1.0), (2.161e-07, -1.0, -1.0), (-0.001691, -0.4736, 0.2788), (2.161e-07, -1.0, 1.0), (-0.1951, -0.9808, -1.0), (-0.09409, -0.4645, 0.2788), (-0.1951, -0.9808, 1.0), (-0.3827, -0.9239, -1.0), (-0.1829, -0.4376, 0.2788), (-0.3827, -0.9239, 1.0), (-0.5556, -0.8315, -1.0), (-0.2648, -0.3938, 0.2788), (-0.5556, -0.8315, 1.0), (-0.7071, -0.7071, -1.0), (-0.3366, -0.3349, 0.2788), (-0.7071, -0.7071, 1.0), (-0.8315, -0.5556, -1.0), (-0.3955, -0.2631, 0.2788), (-0.8315, -0.5556, 1.0), (-0.9239, -0.3827, -1.0), (-0.4393, -0.1813, 0.2788), (-0.9239, -0.3827, 1.0), (-0.9808, -0.1951, -1.0), (-0.4662, -0.0924, 0.2788), (-0.9808, -0.1951, 1.0), (-1.0, 0.0, -1.0), (-0.4753, 0.0, 0.2788), (-1.0, 0.0, 1.0), (-0.9808, 0.1951, -1.0), (-0.4662, 0.0924, 0.2788), (-0.9808, 0.1951, 1.0), (-0.9239, 0.3827, -1.0), (-0.4393, 0.1813, 0.2788), (-0.9239, 0.3827, 1.0), (-0.8315, 0.5556, -1.0), (-0.3955, 0.2631, 0.2788), (-0.8315, 0.5556, 1.0), (-0.7071, 0.7071, -1.0), (-0.3366, 0.3349, 0.2788), (-0.7071, 0.7071, 1.0), (-0.5556, 0.8315, -1.0), (-0.2648, 0.3938, 0.2788), (-0.5556, 0.8315, 1.0), (-0.3827, 0.9239, -1.0), (-0.1829, 0.4376, 0.2788), (-0.3827, 0.9239, 1.0), (-0.1951, 0.9808, -1.0), (-0.09409, 0.4645, 0.2788), (-0.1951, 0.9808, 1.0), (-0.4753, 0.0, 1.0), (-0.4393, -0.1813, 1.0), (-0.4662, -0.0924, 1.0), (-0.4662, 0.0924, 1.0), (-0.3366, -0.3349, 1.0), (-0.3955, -0.2631, 1.0), (-0.3955, 0.2631, 1.0), (-0.4393, 0.1813, 1.0), (-0.3366, 0.3349, 1.0), (-0.1829, -0.4376, 1.0), (-0.2648, -0.3938, 1.0), (-0.2648, 0.3938, 1.0), (-0.001691, 0.4736, 1.0), (-0.09409, 0.4645, 1.0), (0.1796, 0.4376, 1.0), (0.09071, 0.4645, 1.0), (-0.1829, 0.4376, 1.0), (-0.09409, -0.4645, 1.0), (0.09071, -0.4645, 1.0), (-0.001691, -0.4736, 1.0), (0.2614, -0.3938, 1.0), (0.2614, 0.3938, 1.0), (0.1796, -0.4376, 1.0), (0.3332, 0.3349, 1.0), (0.3921, -0.2631, 1.0), (0.3921, 0.2631, 1.0), (0.4719, 0.0, 1.0), (0.4628, 0.0924, 1.0), (0.4628, -0.0924, 1.0), (0.4359, 0.1813, 1.0), (0.4359, -0.1813, 1.0), (0.3332, -0.3349, 1.0)], [], [(0, 2, 5, 3), (3, 5, 8, 6), (6, 8, 11, 9), (9, 11, 14, 12), (12, 14, 17, 15), (15, 17, 20, 18), (18, 20, 23, 21), (21, 23, 26, 24), (24, 26, 29, 27), (27, 29, 32, 31), (31, 32, 35, 33), (33, 35, 38, 36), (36, 38, 41, 39), (39, 41, 44, 42), (42, 44, 47, 46), (46, 47, 50, 48), (48, 50, 53, 51), (51, 53, 56, 54), (54, 56, 59, 57), (57, 59, 62, 60), (60, 62, 65, 63), (63, 65, 68, 66), (66, 68, 71, 69), (69, 71, 74, 72), (72, 74, 77, 75), (75, 77, 80, 78), (78, 80, 83, 81), (81, 83, 86, 84), (84, 86, 89, 87), (87, 89, 92, 90), (92, 89, 86, 83, 80, 103, 102, 104, 107, 112, 109, 108, 111, 110, 117, 119, 121, 125, 123, 122, 124, 126, 120, 127, 116, 118, 114, 115, 113, 105, 56, 53, 50, 47, 44, 41, 38, 35, 32, 29, 26, 23, 20, 17, 14, 11, 8, 5, 2, 95), (62, 59, 56, 105, 106, 100, 101, 97, 98, 96, 99, 103, 80, 77, 74, 71, 68, 65), (90, 92, 95, 93), (93, 95, 2, 0), (93, 0, 3, 6, 9, 12, 15, 18, 21, 24, 27, 31, 33, 36, 39, 42, 46, 48, 51, 54, 57, 60, 63, 66, 69, 72, 75, 78, 81, 84, 87, 90), (108, 1, 4, 111), (111, 4, 7, 110), (110, 7, 10, 117), (117, 10, 13, 119), (13, 16, 121, 119), (16, 19, 125, 121), (19, 22, 123, 125), (22, 25, 122, 123), (25, 28, 124, 122), (28, 30, 126, 124), (30, 34, 120, 126), (34, 37, 127, 120), (37, 40, 116, 127), (40, 43, 118, 116), (43, 45, 114, 118), (45, 49, 115, 114), (49, 52, 113, 115), (52, 55, 105, 113), (55, 58, 106, 105), (58, 61, 100, 106), (100, 61, 64, 101), (101, 64, 67, 97), (97, 67, 70, 98), (98, 70, 73, 96), (96, 73, 76, 99), (99, 76, 79, 103), (103, 79, 82, 102), (102, 82, 85, 104), (104, 85, 88, 107), (107, 88, 91, 112), (112, 91, 94, 109), (109, 94, 1, 108), (82, 79, 76, 73, 70, 67, 64, 61, 58, 55, 52, 49, 45, 43, 40, 37, 34, 30, 28, 25, 22, 19, 16, 13, 10, 7, 4, 1, 94, 91, 88, 85)])
_uv = me_cylinder_005.uv_layers.new(name='UVMap')
_uv.uv.foreach_set('vector', [1.0, 0.5, 1.0, 1.0, 0.9688, 1.0, 0.9688, 0.5, 0.9688, 0.5, 0.9688, 1.0, 0.9375, 1.0, 0.9375, 0.5, 0.9375, 0.5, 0.9375, 1.0, 0.9062, 1.0, 0.9062, 0.5, 0.9062, 0.5, 0.9062, 1.0, 0.875, 1.0, 0.875, 0.5, 0.875, 0.5, 0.875, 1.0, 0.8438, 1.0, 0.8438, 0.5, 0.8438, 0.5, 0.8438, 1.0, 0.8125, 1.0, 0.8125, 0.5, 0.8125, 0.5, 0.8125, 1.0, 0.7812, 1.0, 0.7812, 0.5, 0.7812, 0.5, 0.7812, 1.0, 0.75, 1.0, 0.75, 0.5, 0.75, 0.5, 0.75, 1.0, 0.7188, 1.0, 0.7188, 0.5, 0.7188, 0.5, 0.7188, 1.0, 0.6875, 1.0, 0.6875, 0.5, 0.6875, 0.5, 0.6875, 1.0, 0.6562, 1.0, 0.6562, 0.5, 0.6562, 0.5, 0.6562, 1.0, 0.625, 1.0, 0.625, 0.5, 0.625, 0.5, 0.625, 1.0, 0.5938, 1.0, 0.5938, 0.5, 0.5938, 0.5, 0.5938, 1.0, 0.5625, 1.0, 0.5625, 0.5, 0.5625, 0.5, 0.5625, 1.0, 0.5312, 1.0, 0.5312, 0.5, 0.5312, 0.5, 0.5312, 1.0, 0.5, 1.0, 0.5, 0.5, 0.5, 0.5, 0.5, 1.0, 0.4688, 1.0, 0.4688, 0.5, 0.4688, 0.5, 0.4688, 1.0, 0.4375, 1.0, 0.4375, 0.5, 0.4375, 0.5, 0.4375, 1.0, 0.4062, 1.0, 0.4062, 0.5, 0.4062, 0.5, 0.4062, 1.0, 0.375, 1.0, 0.375, 0.5, 0.375, 0.5, 0.375, 1.0, 0.3438, 1.0, 0.3438, 0.5, 0.3438, 0.5, 0.3438, 1.0, 0.3125, 1.0, 0.3125, 0.5, 0.3125, 0.5, 0.3125, 1.0, 0.2812, 1.0, 0.2812, 0.5, 0.2812, 0.5, 0.2812, 1.0, 0.25, 1.0, 0.25, 0.5, 0.25, 0.5, 0.25, 1.0, 0.2188, 1.0, 0.2188, 0.5, 0.2188, 0.5, 0.2188, 1.0, 0.1875, 1.0, 0.1875, 0.5, 0.1875, 0.5, 0.1875, 1.0, 0.1562, 1.0, 0.1562, 0.5, 0.1562, 0.5, 0.1562, 1.0, 0.125, 1.0, 0.125, 0.5, 0.125, 0.5, 0.125, 1.0, 0.09375, 1.0, 0.09375, 0.5, 0.09375, 0.5, 0.09375, 1.0, 0.0625, 1.0, 0.0625, 0.5, 0.1582, 0.4717, 0.1167, 0.4496, 0.08029, 0.4197, 0.05045, 0.3833, 0.02827, 0.3418, 0.1446, 0.2935, 0.1551, 0.3132, 0.1692, 0.3304, 0.1864, 0.3445, 0.2061, 0.355, 0.2274, 0.3615, 0.2496, 0.3637, 0.2718, 0.3615, 0.2931, 0.355, 0.3127, 0.3445, 0.33, 0.3304, 0.3441, 0.3132, 0.3546, 0.2935, 0.3611, 0.2722, 0.3633, 0.25, 0.3611, 0.2278, 0.3546, 0.2065, 0.3441, 0.1868, 0.33, 0.1696, 0.3127, 0.1555, 0.2931, 0.145, 0.2718, 0.1385, 0.2496, 0.1363, 0.2274, 0.1385, 0.2061, 0.145, 0.1582, 0.02827, 0.2032, 0.01461, 0.25, 0.01, 0.2968, 0.01461, 0.3418, 0.02827, 0.3833, 0.05045, 0.4197, 0.08029, 0.4496, 0.1167, 0.4717, 0.1582, 0.4854, 0.2032, 0.49, 0.25, 0.4854, 0.2968, 0.4717, 0.3418, 0.4496, 0.3833, 0.4197, 0.4197, 0.3833, 0.4496, 0.3418, 0.4717, 0.2968, 0.4854, 0.25, 0.49, 0.2032, 0.4854, 0.08029, 0.08029, 0.1167, 0.05045, 0.1582, 0.02827, 0.2061, 0.145, 0.1864, 0.1555, 0.1692, 0.1696, 0.1551, 0.1868, 0.1446, 0.2065, 0.1381, 0.2278, 0.1359, 0.25, 0.1381, 0.2722, 0.1446, 0.2935, 0.02827, 0.3418, 0.01461, 0.2968, 0.01, 0.25, 0.01461, 0.2032, 0.02827, 0.1582, 0.05045, 0.1167, 0.0625, 0.5, 0.0625, 1.0, 0.03125, 1.0, 0.03125, 0.5, 0.03125, 0.5, 0.03125, 1.0, 0.0, 1.0, 0.0, 0.5, 0.7032, 0.4854, 0.75, 0.49, 0.7968, 0.4854, 0.8418, 0.4717, 0.8833, 0.4496, 0.9197, 0.4197, 0.9496, 0.3833, 0.9717, 0.3418, 0.9854, 0.2968, 0.99, 0.25, 0.9854, 0.2032, 0.9717, 0.1582, 0.9496, 0.1167, 0.9197, 0.08029, 0.8833, 0.05045, 0.8418, 0.02827, 0.7968, 0.01461, 0.75, 0.01, 0.7032, 0.01461, 0.6582, 0.02827, 0.6167, 0.05045, 0.5803, 0.08029, 0.5504, 0.1167, 0.5283, 0.1582, 0.5146, 0.2032, 0.51, 0.25, 0.5146, 0.2968, 0.5283, 0.3418, 0.5504, 0.3833, 0.5803, 0.4197, 0.6167, 0.4496, 0.6582, 0.4717, 1.0, 0.8807, 1.0, 0.5, 0.9688, 0.5, 0.9688, 0.8807, 0.9688, 0.8807, 0.9688, 0.5, 0.9375, 0.5, 0.9375, 0.8807, 0.9375, 0.8807, 0.9375, 0.5, 0.9062, 0.5, 0.9062, 0.8807, 0.9062, 0.8807, 0.9062, 0.5, 0.875, 0.5, 0.875, 0.8807, 0.875, 0.5, 0.8438, 0.5, 0.8438, 0.8807, 0.875, 0.8807, 0.8438, 0.5, 0.8125, 0.5, 0.8125, 0.8807, 0.8438, 0.8807, 0.8125, 0.5, 0.7812, 0.5, 0.7812, 0.8807, 0.8125, 0.8807, 0.7812, 0.5, 0.75, 0.5, 0.75, 0.8807, 0.7812, 0.8807, 0.75, 0.5, 0.7188, 0.5, 0.7188, 0.8807, 0.75, 0.8807, 0.7188, 0.5, 0.6875, 0.5, 0.6875, 0.8807, 0.7188, 0.8807, 0.6875, 0.5, 0.6562, 0.5, 0.6562, 0.8807, 0.6875, 0.8807, 0.6562, 0.5, 0.625, 0.5, 0.625, 0.8807, 0.6562, 0.8807, 0.625, 0.5, 0.5938, 0.5, 0.5938, 0.8807, 0.625, 0.8807, 0.5938, 0.5, 0.5625, 0.5, 0.5625, 0.8807, 0.5938, 0.8807, 0.5625, 0.5, 0.5312, 0.5, 0.5312, 0.8807, 0.5625, 0.8807, 0.5312, 0.5, 0.5, 0.5, 0.5, 0.8807, 0.5312, 0.8807, 0.5, 0.5, 0.4688, 0.5, 0.4688, 0.8807, 0.5, 0.8807, 0.4688, 0.5, 0.4375, 0.5, 0.4375, 0.8807, 0.4688, 0.8807, 0.4375, 0.5, 0.4062, 0.5, 0.4062, 0.8807, 0.4375, 0.8807, 0.4062, 0.5, 0.375, 0.5, 0.375, 0.8807, 0.4062, 0.8807, 0.375, 0.8807, 0.375, 0.5, 0.3438, 0.5, 0.3438, 0.8807, 0.3438, 0.8807, 0.3438, 0.5, 0.3125, 0.5, 0.3125, 0.8807, 0.3125, 0.8807, 0.3125, 0.5, 0.2812, 0.5, 0.2812, 0.8807, 0.2812, 0.8807, 0.2812, 0.5, 0.25, 0.5, 0.25, 0.8807, 0.25, 0.8807, 0.25, 0.5, 0.2188, 0.5, 0.2188, 0.8807, 0.2188, 0.8807, 0.2188, 0.5, 0.1875, 0.5, 0.1875, 0.8807, 0.1875, 0.8807, 0.1875, 0.5, 0.1562, 0.5, 0.1562, 0.8807, 0.1562, 0.8807, 0.1562, 0.5, 0.125, 0.5, 0.125, 0.8807, 0.125, 0.8807, 0.125, 0.5, 0.09375, 0.5, 0.09375, 0.8807, 0.09375, 0.8807, 0.09375, 0.5, 0.0625, 0.5, 0.0625, 0.8807, 0.0625, 0.8807, 0.0625, 0.5, 0.03125, 0.5, 0.03125, 0.8807, 0.03125, 0.8807, 0.03125, 0.5, 0.0, 0.5, 0.0, 0.8807, 0.5504, 0.3833, 0.5283, 0.3418, 0.5146, 0.2968, 0.51, 0.25, 0.5146, 0.2032, 0.5283, 0.1582, 0.5504, 0.1167, 0.5803, 0.08029, 0.6167, 0.05045, 0.6582, 0.02827, 0.7032, 0.01461, 0.75, 0.01, 0.7968, 0.01461, 0.8418, 0.02827, 0.8833, 0.05045, 0.9197, 0.08029, 0.9496, 0.1167, 0.9717, 0.1582, 0.9854, 0.2032, 0.99, 0.25, 0.9854, 0.2968, 0.9717, 0.3418, 0.9496, 0.3833, 0.9197, 0.4197, 0.8833, 0.4496, 0.8418, 0.4717, 0.7968, 0.4854, 0.75, 0.49, 0.7032, 0.4854, 0.6582, 0.4717, 0.6167, 0.4496, 0.5803, 0.4197])
me_cylinder_005.update()
me_cube = bpy.data.meshes.new('Cube')
me_cube.from_pydata([(-1.0, -1.0, -1.0), (-0.9593, 0.8527, -0.5983), (-1.0, -1.0, 1.0), (-1.0, 1.0, -1.0), (-1.0, -0.8473, -0.5548), (-1.0, 1.0, 1.0), (1.0, -1.0, -1.0), (1.0, -1.0, 1.0), (1.0, 1.0, -1.0), (1.0, -0.8473, -0.5548), (1.0, 1.0, 1.0), (1.0, -1.0, -0.6849), (1.0, -1.0, -0.1369), (-1.0, -1.0, -0.6849), (-1.0, -1.0, -0.1369), (-0.9593, 1.0, -0.7048), (-0.9593, 1.0, -0.1233), (1.0, 1.0, -0.7048), (1.0, 1.0, -0.1233), (1.0, 0.8527, -0.5983), (-1.0, 0.8527, -0.5983), (-1.0, 1.0, -0.7048), (-1.0, 1.0, -0.1233), (-0.9593, 1.0, -0.7048), (-0.9593, 1.0, -0.1233), (-0.9593, 0.8527, -0.5983)], [], [(20, 21, 3, 0, 13, 4, 14, 2, 5, 22), (15, 17, 8, 3, 21, 23), (22, 5, 10, 18, 16, 24), (9, 11, 6, 8, 17, 19, 18, 10, 7, 12), (12, 7, 2, 14), (13, 0, 6, 11), (3, 8, 6, 0), (10, 5, 2, 7), (14, 4, 9, 12), (11, 9, 4, 13), (24, 16, 1, 15, 23, 25), (18, 19, 1, 16), (15, 1, 19, 17), (25, 20, 22, 24), (21, 20, 25, 23)])
_uv = me_cube.uv_layers.new(name='UVMap')
_uv.uv.foreach_set('vector', [0.4252, 0.2316, 0.4119, 0.25, 0.375, 0.25, 0.375, 0.0, 0.4144, 0.0, 0.4306, 0.01908, 0.4829, 0.0, 0.625, 0.0, 0.625, 0.25, 0.4846, 0.25, 0.4119, 0.2551, 0.4119, 0.5, 0.375, 0.5, 0.375, 0.25, 0.4119, 0.25, 0.4119, 0.2551, 0.4846, 0.25, 0.625, 0.25, 0.625, 0.5, 0.4846, 0.5, 0.4846, 0.2551, 0.4846, 0.2551, 0.4306, 0.7309, 0.4144, 0.75, 0.375, 0.75, 0.375, 0.5, 0.4119, 0.5, 0.4252, 0.5184, 0.4846, 0.5, 0.625, 0.5, 0.625, 0.75, 0.4829, 0.75, 0.4829, 0.75, 0.625, 0.75, 0.625, 1.0, 0.4829, 1.0, 0.4144, 1.0, 0.375, 1.0, 0.375, 0.75, 0.4144, 0.75, 0.125, 0.5, 0.375, 0.5, 0.375, 0.75, 0.125, 0.75, 0.625, 0.5, 0.875, 0.5, 0.875, 0.75, 0.625, 0.75, 0.4348, 0.25, 0.375, 0.25, 0.375, 0.5, 0.4348, 0.5, 0.375, 0.5219, 0.375, 0.5, 0.125, 0.5, 0.125, 0.5219, 0.4407, 0.0, 0.4407, 0.0, 0.375, 0.0, 0.375, 0.02037, 0.375, 0.02037, 0.375, 0.0, 0.4407, 0.7551, 0.375, 0.7551, 0.375, 1.0, 0.4407, 1.0, 0.125, 0.7296, 0.125, 0.75, 0.3699, 0.75, 0.3699, 0.7296, 0.375, 0.9875, 0.375, 0.9926, 0.4407, 0.9926, 0.4407, 0.9875, 0.1324, 0.7296, 0.1324, 0.75, 0.1375, 0.75, 0.1375, 0.7296])
me_cube.update()
me_cube_002 = bpy.data.meshes.new('Cube.002')
me_cube_002.from_pydata([(-1.0, -1.0, -1.0), (-1.0, 1.0, -1.0), (1.0, -1.0, -1.0), (1.0, 1.0, -1.0), (-1.0, -0.1918, 0.6885), (-1.0, -0.1918, 1.0), (-1.0, 0.1918, 1.0), (-1.0, 0.1918, 0.6885), (1.0, -0.1918, 1.0), (1.0, -0.1918, 0.6885), (1.0, 0.1918, 0.6885), (1.0, 0.1918, 1.0), (-1.0, -1.0, 0.3826), (-1.0, -0.4555, 1.0), (1.0, -0.4555, 1.0), (1.0, -1.0, 0.3826), (-1.0, 0.443, 1.0), (-1.0, 1.0, 0.3622), (1.0, 1.0, 0.3622), (1.0, 0.443, 1.0)], [], [(13, 5, 4, 7, 6, 16, 17, 1, 0, 12), (3, 1, 17, 18), (19, 11, 10, 9, 8, 14, 15, 2, 3, 18), (12, 0, 2, 15), (1, 3, 2, 0), (14, 8, 5, 13), (16, 6, 11, 19), (6, 7, 10, 11), (8, 9, 4, 5), (7, 4, 9, 10), (13, 12, 15, 14), (17, 16, 19, 18)])
_uv = me_cube_002.uv_layers.new(name='UVMap')
_uv.uv.foreach_set('vector', [0.625, 0.06806, 0.625, 0.101, 0.5861, 0.101, 0.5861, 0.149, 0.625, 0.149, 0.625, 0.1804, 0.5453, 0.25, 0.375, 0.25, 0.375, 0.0, 0.5478, 0.0, 0.375, 0.5, 0.375, 0.25, 0.5453, 0.25, 0.5453, 0.5, 0.625, 0.5696, 0.625, 0.601, 0.5861, 0.601, 0.5861, 0.649, 0.625, 0.649, 0.625, 0.6819, 0.5478, 0.75, 0.375, 0.75, 0.375, 0.5, 0.5453, 0.5, 0.5478, 1.0, 0.375, 1.0, 0.375, 0.75, 0.5478, 0.75, 0.125, 0.5, 0.375, 0.5, 0.375, 0.75, 0.125, 0.75, 0.625, 0.6819, 0.625, 0.649, 0.875, 0.649, 0.875, 0.6819, 0.875, 0.5696, 0.875, 0.601, 0.625, 0.601, 0.625, 0.5696, 0.4511, 0.3021, 0.375, 0.3021, 0.375, 0.3763, 0.4511, 0.3763, 0.4511, 0.8737, 0.375, 0.8737, 0.375, 0.9479, 0.4511, 0.9479, 0.1771, 0.5, 0.1771, 0.75, 0.2513, 0.75, 0.2513, 0.5, 0.5474, 0.3021, 0.4304, 0.3021, 0.4304, 0.3763, 0.5474, 0.3763, 0.4576, 0.9479, 0.578, 0.9479, 0.578, 0.8737, 0.4576, 0.8737])
me_cube_002.update()
me_cube_004 = bpy.data.meshes.new('Cube.004')
me_cube_004.from_pydata([(-1.0, -1.0, -1.0), (-1.0, -1.0, 1.0), (-1.0, 1.0, -1.0), (-1.0, 1.0, 1.0), (1.0, -1.0, -1.0), (1.0, 1.0, -1.0), (-0.3068, 1.0, 1.0), (0.8763, 1.0, -0.2371), (1.0, 1.0, -0.1323), (1.0, -1.0, -0.1044), (-0.256, -1.0, 1.0), (0.8896, -1.0, -0.1979)], [], [(0, 1, 3, 2), (5, 2, 3, 6, 7, 8), (9, 4, 5, 8), (10, 1, 0, 4, 9, 11), (2, 5, 4, 0), (6, 3, 1, 10), (10, 11, 7, 6), (8, 7, 11, 9)])
_uv = me_cube_004.uv_layers.new(name='UVMap')
_uv.uv.foreach_set('vector', [0.375, 0.0, 0.625, 0.0, 0.625, 0.25, 0.375, 0.25, 0.375, 0.5, 0.375, 0.25, 0.625, 0.25, 0.625, 0.3367, 0.4704, 0.4845, 0.4835, 0.5, 0.487, 0.75, 0.375, 0.75, 0.375, 0.5, 0.4835, 0.5, 0.625, 0.907, 0.625, 1.0, 0.375, 1.0, 0.375, 0.75, 0.487, 0.75, 0.4753, 0.7638, 0.125, 0.5, 0.375, 0.5, 0.375, 0.75, 0.125, 0.75, 0.7883, 0.5, 0.875, 0.5, 0.875, 0.75, 0.782, 0.75, 0.5708, 0.05397, 0.375, 0.05909, 0.375, 0.2054, 0.5773, 0.2001, 0.1519, 0.5455, 0.125, 0.5446, 0.125, 0.6909, 0.149, 0.6917])
me_cube_004.update()
me_cube_006 = bpy.data.meshes.new('Cube.006')
me_cube_006.from_pydata([(-1.0, -1.0, -1.0), (-1.0, -1.0, 1.0), (-1.0, 1.0, -1.0), (-1.0, 1.0, 1.0), (1.0, -1.0, -1.0), (1.0, -1.0, 1.0), (1.0, 1.0, -1.0), (1.0, 1.0, 1.0)], [], [(0, 1, 3, 2), (2, 3, 7, 6), (6, 7, 5, 4), (4, 5, 1, 0), (2, 6, 4, 0), (7, 3, 1, 5)])
_uv = me_cube_006.uv_layers.new(name='UVMap')
_uv.uv.foreach_set('vector', [0.375, 0.0, 0.625, 0.0, 0.625, 0.25, 0.375, 0.25, 0.375, 0.25, 0.625, 0.25, 0.625, 0.5, 0.375, 0.5, 0.375, 0.5, 0.625, 0.5, 0.625, 0.75, 0.375, 0.75, 0.375, 0.75, 0.625, 0.75, 0.625, 1.0, 0.375, 1.0, 0.125, 0.5, 0.375, 0.5, 0.375, 0.75, 0.125, 0.75, 0.625, 0.5, 0.875, 0.5, 0.875, 0.75, 0.625, 0.75])
me_cube_006.update()
me_cube_007 = bpy.data.meshes.new('Cube.007')
me_cube_007.from_pydata([(-0.87, -0.87, -1.0), (-0.87, -1.0, -0.87), (-1.0, -0.87, -0.87), (-0.87, -1.0, 0.87), (-0.87, -0.87, 1.0), (-1.0, -0.87, 0.87), (-0.87, 0.87, -1.0), (-1.0, 0.87, -0.87), (-0.87, 1.0, -0.87), (-0.87, 0.87, 1.0), (-0.87, 1.0, 0.87), (-1.0, 0.87, 0.87), (0.87, -0.87, -1.0), (1.0, -0.87, -0.87), (0.87, -1.0, -0.87), (0.87, -0.87, 1.0), (0.87, -1.0, 0.87), (1.0, -0.87, 0.87), (0.87, 0.87, -1.0), (0.87, 1.0, -0.87), (1.0, 0.87, -0.87), (0.87, 0.87, 1.0), (1.0, 0.87, 0.87), (0.87, 1.0, 0.87)], [], [(14, 16, 3, 1), (20, 22, 17, 13), (21, 9, 4, 15), (2, 5, 11, 7), (8, 10, 23, 19), (0, 1, 2), (3, 4, 5), (6, 7, 8), (9, 10, 11), (12, 13, 14), (15, 16, 17), (18, 19, 20), (21, 22, 23), (6, 0, 2, 7), (1, 3, 5, 2), (4, 9, 11, 5), (10, 8, 7, 11), (18, 6, 8, 19), (9, 21, 23, 10), (22, 20, 19, 23), (12, 18, 20, 13), (21, 15, 17, 22), (16, 14, 13, 17), (0, 12, 14, 1), (15, 4, 3, 16), (6, 18, 12, 0)])
_uv = me_cube_007.uv_layers.new(name='UVMap')
_uv.uv.foreach_set('vector', [0.3913, 0.7663, 0.6087, 0.7663, 0.6087, 0.9837, 0.3913, 0.9837, 0.3913, 0.5163, 0.6087, 0.5163, 0.6087, 0.7337, 0.3913, 0.7337, 0.6413, 0.5163, 0.8587, 0.5163, 0.8587, 0.7337, 0.6413, 0.7337, 0.3913, 0.01625, 0.6087, 0.01625, 0.6087, 0.2337, 0.3913, 0.2337, 0.3913, 0.2663, 0.6087, 0.2663, 0.6087, 0.4837, 0.3913, 0.4837, 0.1413, 0.7337, 0.1413, 0.75, 0.125, 0.7337, 0.6087, 0.0, 0.625, 0.01625, 0.6087, 0.01625, 0.1413, 0.5163, 0.125, 0.5163, 0.1413, 0.5, 0.625, 0.2337, 0.6087, 0.25, 0.6087, 0.2337, 0.3587, 0.7337, 0.375, 0.7337, 0.3587, 0.75, 0.625, 0.7663, 0.6087, 0.7663, 0.6087, 0.75, 0.3587, 0.5163, 0.3587, 0.5, 0.375, 0.5163, 0.625, 0.4837, 0.6087, 0.5, 0.6087, 0.4837, 0.1413, 0.5163, 0.1413, 0.7337, 0.125, 0.7337, 0.125, 0.5163, 0.3913, 0.0, 0.6087, 0.0, 0.6087, 0.01625, 0.3913, 0.01625, 0.625, 0.01625, 0.625, 0.2337, 0.6087, 0.2337, 0.6087, 0.01625, 0.6087, 0.2663, 0.3913, 0.2663, 0.3913, 0.2337, 0.6087, 0.2337, 0.3587, 0.5163, 0.1413, 0.5163, 0.1413, 0.5, 0.3587, 0.5, 0.625, 0.2663, 0.625, 0.4837, 0.6087, 0.4837, 0.6087, 0.2663, 0.6087, 0.5163, 0.3913, 0.5163, 0.3913, 0.4837, 0.6087, 0.4837, 0.3587, 0.7337, 0.3587, 0.5163, 0.3913, 0.5163, 0.3913, 0.7337, 0.6413, 0.5163, 0.6413, 0.7337, 0.6087, 0.7337, 0.6087, 0.5163, 0.6087, 0.7663, 0.3913, 0.7663, 0.3913, 0.7337, 0.6087, 0.7337, 0.1413, 0.7337, 0.3587, 0.7337, 0.3587, 0.75, 0.1413, 0.75, 0.625, 0.7663, 0.625, 0.9837, 0.6087, 0.9837, 0.6087, 0.7663, 0.1413, 0.5163, 0.3587, 0.5163, 0.3587, 0.7337, 0.1413, 0.7337])
me_cube_007.update()

# ---- objects
ob_cylinder = bpy.data.objects.new('Cylinder', me_cylinder)
ob_cylinder_001 = bpy.data.objects.new('Cylinder.001', me_cylinder_005)
ob_cube = bpy.data.objects.new('Cube', me_cube)
ob_cube_001 = bpy.data.objects.new('Cube.001', me_cube_002)
ob_cube_002 = bpy.data.objects.new('Cube.002', me_cube_004)
ob_cube_003 = bpy.data.objects.new('Cube.003', me_cube_006)
ob_cube_004 = bpy.data.objects.new('Cube.004', me_cube_007)

# ---- transforms, parenting, visibility, modifiers, constraints
ob_cylinder.location = (1.684, 0.0, 0.1078)
ob_cylinder.rotation_euler = (-2.168e-05, 1.577, -2.154e-05)
ob_cylinder.scale = (0.5519, 0.5517, 5.899)
ob_cylinder_001.location = (7.189, 0.0, -1.105)
ob_cylinder_001.rotation_euler = (-5.99e-05, 1.573, -5.977e-05)
ob_cylinder_001.scale = (0.298, 0.298, 0.298)
ob_cube.location = (4.014, 0.0, -1.233)
ob_cube.scale = (3.163, 0.9282, 0.6078)
_m = ob_cube.modifiers.new('Bevel', 'BEVEL')
_m.width = 0.0
_m.width_pct = 0.0
ob_cube_001.location = (-6.728, 0.0, 0.4264)
ob_cube_001.scale = (0.2424, 0.9596, 1.0)
ob_cube_002.location = (6.874, 0.0, 1.025)
ob_cube_002.scale = (0.3179, 0.1652, 0.338)
ob_cube_003.location = (-0.3664, 0.0, -1.451)
ob_cube_003.scale = (3.16, 1.086, 0.567)
_m = ob_cube_003.modifiers.new('Bevel', 'BEVEL')
_m.segments = 3
ob_cube_004.location = (0.0, 0.0, -2.387)
ob_cube_004.scale = (0.2453, 0.5312, 0.8919)
_m = ob_cube_004.modifiers.new('Curve', 'CURVE')
_m.deform_axis = 'POS_Y'

# ---- collection membership
col_collection.objects.link(ob_cylinder)
col_collection.objects.link(ob_cylinder_001)
col_collection.objects.link(ob_cube)
col_collection.objects.link(ob_cube_001)
col_collection.objects.link(ob_cube_002)
col_collection.objects.link(ob_cube_003)
col_collection.objects.link(ob_cube_004)

# ---- scene / render settings (as saved in the file)
scene.frame_start = 1; scene.frame_end = 250; scene.frame_set(1)
scene.render.engine = 'BLENDER_EEVEE_NEXT'
bpy.context.view_layer.update()

# ---- added for rendering (the .blend has no active camera and no usable light): camera, sun
cam_auto = bpy.data.cameras.new('AutoCamera')
cam_auto.lens = 50.0
cam_auto.sensor_width = 36.0
cam_auto.clip_end = 1000.0
ob_auto_camera = bpy.data.objects.new('AutoCamera', cam_auto)
scene.collection.objects.link(ob_auto_camera)
ob_auto_camera.location = (14.7662, -17.6017, 10.8083)
ob_auto_camera.rotation_euler = (1.09748, -7.21219e-08, 0.694738)
scene.camera = ob_auto_camera
light_auto_sun = bpy.data.lights.new('AutoSun', 'SUN')
light_auto_sun.energy = 3.0
light_auto_sun.angle = 0.0523599
ob_auto_sun = bpy.data.objects.new('AutoSun', light_auto_sun)
scene.collection.objects.link(ob_auto_sun)
ob_auto_sun.rotation_euler = (0.872665, 0.174533, 0.523599)
bpy.context.view_layer.update()
